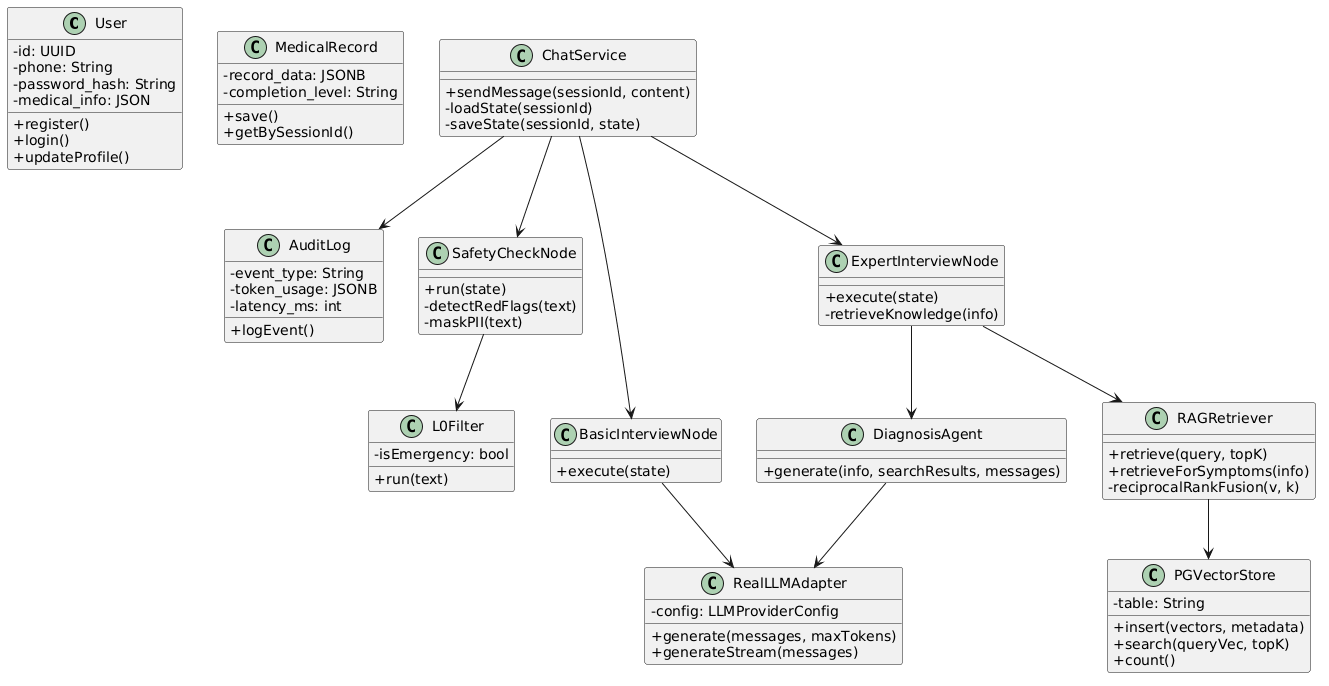

The diagram above was rendered by PlantUML. Its source (embedded in the PNG):
@startuml
skinparam classAttributeIconSize 0

class User {
  - id: UUID
  - phone: String
  - password_hash: String
  - medical_info: JSON
  + register()
  + login()
  + updateProfile()
}

class MedicalRecord {
  - record_data: JSONB
  - completion_level: String
  + save()
  + getBySessionId()
}

class AuditLog {
  - event_type: String
  - token_usage: JSONB
  - latency_ms: int
  + logEvent()
}

class ChatService {
  + sendMessage(sessionId, content)
  - loadState(sessionId)
  - saveState(sessionId, state)
}

class SafetyCheckNode {
  + run(state)
  - detectRedFlags(text)
  - maskPII(text)
}

class BasicInterviewNode {
  + execute(state)
}

class ExpertInterviewNode {
  + execute(state)
  - retrieveKnowledge(info)
}

class DiagnosisAgent {
  + generate(info, searchResults, messages)
}

class RAGRetriever {
  + retrieve(query, topK)
  + retrieveForSymptoms(info)
  - reciprocalRankFusion(v, k)
}

class RealLLMAdapter {
  - config: LLMProviderConfig
  + generate(messages, maxTokens)
  + generateStream(messages)
}

class PGVectorStore {
  - table: String
  + insert(vectors, metadata)
  + search(queryVec, topK)
  + count()
}

class L0Filter {
  - isEmergency: bool
  + run(text)
}

ChatService --> SafetyCheckNode
ChatService --> BasicInterviewNode
ChatService --> ExpertInterviewNode
ExpertInterviewNode --> RAGRetriever
ExpertInterviewNode --> DiagnosisAgent
BasicInterviewNode --> RealLLMAdapter
DiagnosisAgent --> RealLLMAdapter
RAGRetriever --> PGVectorStore
SafetyCheckNode --> L0Filter
ChatService --> AuditLog
@enduml